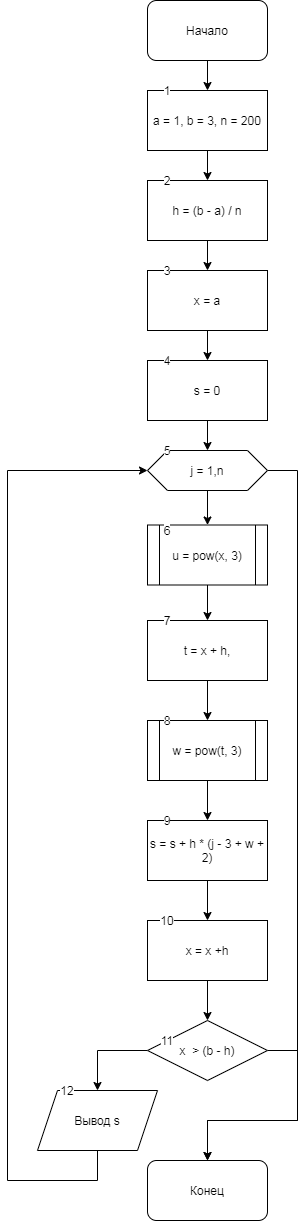

The diagram above was exported from draw.io. Its source (the exported page's mxGraphModel, read from the mxfile embedded in the PNG):
<mxGraphModel dx="524" dy="740" grid="1" gridSize="10" guides="1" tooltips="1" connect="1" arrows="1" fold="1" page="1" pageScale="1" pageWidth="827" pageHeight="1169" math="0" shadow="0">
  <root>
    <mxCell id="0" />
    <mxCell id="1" parent="0" />
    <mxCell id="0xsdV43lATMpWFFwcKq--3" value="" style="edgeStyle=orthogonalEdgeStyle;rounded=0;orthogonalLoop=1;jettySize=auto;html=1;" edge="1" parent="1" source="0xsdV43lATMpWFFwcKq--1" target="0xsdV43lATMpWFFwcKq--2">
      <mxGeometry relative="1" as="geometry" />
    </mxCell>
    <mxCell id="0xsdV43lATMpWFFwcKq--1" value="Начало" style="rounded=1;whiteSpace=wrap;html=1;" vertex="1" parent="1">
      <mxGeometry x="180" width="120" height="60" as="geometry" />
    </mxCell>
    <mxCell id="0xsdV43lATMpWFFwcKq--5" value="" style="edgeStyle=orthogonalEdgeStyle;rounded=0;orthogonalLoop=1;jettySize=auto;html=1;" edge="1" parent="1" source="0xsdV43lATMpWFFwcKq--2" target="0xsdV43lATMpWFFwcKq--4">
      <mxGeometry relative="1" as="geometry" />
    </mxCell>
    <mxCell id="0xsdV43lATMpWFFwcKq--2" value="a = 1, b = 3, n = 200" style="rounded=0;whiteSpace=wrap;html=1;" vertex="1" parent="1">
      <mxGeometry x="180" y="90" width="120" height="60" as="geometry" />
    </mxCell>
    <mxCell id="0xsdV43lATMpWFFwcKq--7" value="" style="edgeStyle=orthogonalEdgeStyle;rounded=0;orthogonalLoop=1;jettySize=auto;html=1;" edge="1" parent="1" source="0xsdV43lATMpWFFwcKq--4" target="0xsdV43lATMpWFFwcKq--6">
      <mxGeometry relative="1" as="geometry" />
    </mxCell>
    <mxCell id="0xsdV43lATMpWFFwcKq--4" value="h = (b - a) / n" style="whiteSpace=wrap;html=1;rounded=0;" vertex="1" parent="1">
      <mxGeometry x="180" y="180" width="120" height="60" as="geometry" />
    </mxCell>
    <mxCell id="0xsdV43lATMpWFFwcKq--9" value="" style="edgeStyle=orthogonalEdgeStyle;rounded=0;orthogonalLoop=1;jettySize=auto;html=1;" edge="1" parent="1" source="0xsdV43lATMpWFFwcKq--6" target="0xsdV43lATMpWFFwcKq--8">
      <mxGeometry relative="1" as="geometry" />
    </mxCell>
    <mxCell id="0xsdV43lATMpWFFwcKq--6" value="x = a" style="whiteSpace=wrap;html=1;rounded=0;" vertex="1" parent="1">
      <mxGeometry x="180" y="270" width="120" height="60" as="geometry" />
    </mxCell>
    <mxCell id="0xsdV43lATMpWFFwcKq--11" value="" style="edgeStyle=orthogonalEdgeStyle;rounded=0;orthogonalLoop=1;jettySize=auto;html=1;" edge="1" parent="1" source="0xsdV43lATMpWFFwcKq--8" target="0xsdV43lATMpWFFwcKq--10">
      <mxGeometry relative="1" as="geometry" />
    </mxCell>
    <mxCell id="0xsdV43lATMpWFFwcKq--8" value="s = 0" style="whiteSpace=wrap;html=1;rounded=0;" vertex="1" parent="1">
      <mxGeometry x="180" y="360" width="120" height="60" as="geometry" />
    </mxCell>
    <mxCell id="0xsdV43lATMpWFFwcKq--13" value="" style="edgeStyle=orthogonalEdgeStyle;rounded=0;orthogonalLoop=1;jettySize=auto;html=1;" edge="1" parent="1" source="0xsdV43lATMpWFFwcKq--10" target="0xsdV43lATMpWFFwcKq--12">
      <mxGeometry relative="1" as="geometry" />
    </mxCell>
    <mxCell id="0xsdV43lATMpWFFwcKq--29" style="edgeStyle=orthogonalEdgeStyle;rounded=0;orthogonalLoop=1;jettySize=auto;html=1;entryX=0.5;entryY=0;entryDx=0;entryDy=0;" edge="1" parent="1" source="0xsdV43lATMpWFFwcKq--10" target="0xsdV43lATMpWFFwcKq--28">
      <mxGeometry relative="1" as="geometry">
        <mxPoint x="240" y="1130" as="targetPoint" />
        <Array as="points">
          <mxPoint x="330" y="470" />
          <mxPoint x="330" y="1120" />
          <mxPoint x="240" y="1120" />
        </Array>
      </mxGeometry>
    </mxCell>
    <mxCell id="0xsdV43lATMpWFFwcKq--10" value="j = 1,n" style="shape=hexagon;perimeter=hexagonPerimeter2;whiteSpace=wrap;html=1;fixedSize=1;rounded=0;" vertex="1" parent="1">
      <mxGeometry x="180" y="450" width="120" height="40" as="geometry" />
    </mxCell>
    <mxCell id="0xsdV43lATMpWFFwcKq--15" value="" style="edgeStyle=orthogonalEdgeStyle;rounded=0;orthogonalLoop=1;jettySize=auto;html=1;" edge="1" parent="1" source="0xsdV43lATMpWFFwcKq--12" target="0xsdV43lATMpWFFwcKq--14">
      <mxGeometry relative="1" as="geometry" />
    </mxCell>
    <mxCell id="0xsdV43lATMpWFFwcKq--12" value="u = pow(x, 3)" style="shape=process;whiteSpace=wrap;html=1;backgroundOutline=1;rounded=0;" vertex="1" parent="1">
      <mxGeometry x="180" y="524.5" width="120" height="60" as="geometry" />
    </mxCell>
    <mxCell id="0xsdV43lATMpWFFwcKq--19" value="" style="edgeStyle=orthogonalEdgeStyle;rounded=0;orthogonalLoop=1;jettySize=auto;html=1;" edge="1" parent="1" source="0xsdV43lATMpWFFwcKq--14" target="0xsdV43lATMpWFFwcKq--18">
      <mxGeometry relative="1" as="geometry" />
    </mxCell>
    <mxCell id="0xsdV43lATMpWFFwcKq--14" value="t = x + h," style="whiteSpace=wrap;html=1;rounded=0;" vertex="1" parent="1">
      <mxGeometry x="180" y="620" width="120" height="60" as="geometry" />
    </mxCell>
    <mxCell id="0xsdV43lATMpWFFwcKq--22" value="" style="edgeStyle=orthogonalEdgeStyle;rounded=0;orthogonalLoop=1;jettySize=auto;html=1;" edge="1" parent="1" source="0xsdV43lATMpWFFwcKq--16" target="0xsdV43lATMpWFFwcKq--21">
      <mxGeometry relative="1" as="geometry" />
    </mxCell>
    <mxCell id="0xsdV43lATMpWFFwcKq--16" value="s = s + h * (j - 3 + w + 2)" style="whiteSpace=wrap;html=1;rounded=0;" vertex="1" parent="1">
      <mxGeometry x="180" y="820" width="120" height="60" as="geometry" />
    </mxCell>
    <mxCell id="0xsdV43lATMpWFFwcKq--20" value="" style="edgeStyle=orthogonalEdgeStyle;rounded=0;orthogonalLoop=1;jettySize=auto;html=1;" edge="1" parent="1" source="0xsdV43lATMpWFFwcKq--18" target="0xsdV43lATMpWFFwcKq--16">
      <mxGeometry relative="1" as="geometry" />
    </mxCell>
    <mxCell id="0xsdV43lATMpWFFwcKq--18" value="w = pow(t, 3)" style="shape=process;whiteSpace=wrap;html=1;backgroundOutline=1;" vertex="1" parent="1">
      <mxGeometry x="180" y="720" width="120" height="60" as="geometry" />
    </mxCell>
    <mxCell id="0xsdV43lATMpWFFwcKq--24" value="" style="edgeStyle=orthogonalEdgeStyle;rounded=0;orthogonalLoop=1;jettySize=auto;html=1;" edge="1" parent="1" source="0xsdV43lATMpWFFwcKq--21" target="0xsdV43lATMpWFFwcKq--23">
      <mxGeometry relative="1" as="geometry" />
    </mxCell>
    <mxCell id="0xsdV43lATMpWFFwcKq--21" value="x = x +h" style="whiteSpace=wrap;html=1;rounded=0;" vertex="1" parent="1">
      <mxGeometry x="180" y="920" width="120" height="60" as="geometry" />
    </mxCell>
    <mxCell id="0xsdV43lATMpWFFwcKq--25" style="edgeStyle=orthogonalEdgeStyle;rounded=0;orthogonalLoop=1;jettySize=auto;html=1;" edge="1" parent="1" source="0xsdV43lATMpWFFwcKq--23" target="0xsdV43lATMpWFFwcKq--26">
      <mxGeometry relative="1" as="geometry">
        <mxPoint x="120" y="1120" as="targetPoint" />
        <Array as="points">
          <mxPoint x="130" y="1050" />
        </Array>
      </mxGeometry>
    </mxCell>
    <mxCell id="0xsdV43lATMpWFFwcKq--27" style="edgeStyle=orthogonalEdgeStyle;rounded=0;orthogonalLoop=1;jettySize=auto;html=1;" edge="1" parent="1" source="0xsdV43lATMpWFFwcKq--23" target="0xsdV43lATMpWFFwcKq--28">
      <mxGeometry relative="1" as="geometry">
        <mxPoint x="370" y="1120" as="targetPoint" />
        <Array as="points">
          <mxPoint x="330" y="1050" />
          <mxPoint x="330" y="1120" />
          <mxPoint x="240" y="1120" />
        </Array>
      </mxGeometry>
    </mxCell>
    <mxCell id="0xsdV43lATMpWFFwcKq--23" value="x&amp;nbsp; &amp;gt; (b - h)" style="rhombus;whiteSpace=wrap;html=1;rounded=0;" vertex="1" parent="1">
      <mxGeometry x="180" y="1020" width="120" height="60" as="geometry" />
    </mxCell>
    <mxCell id="0xsdV43lATMpWFFwcKq--31" style="edgeStyle=orthogonalEdgeStyle;rounded=0;orthogonalLoop=1;jettySize=auto;html=1;entryX=0;entryY=0.5;entryDx=0;entryDy=0;" edge="1" parent="1" source="0xsdV43lATMpWFFwcKq--26" target="0xsdV43lATMpWFFwcKq--10">
      <mxGeometry relative="1" as="geometry">
        <mxPoint x="20" y="820" as="targetPoint" />
        <Array as="points">
          <mxPoint x="130" y="1180" />
          <mxPoint x="40" y="1180" />
          <mxPoint x="40" y="470" />
        </Array>
      </mxGeometry>
    </mxCell>
    <mxCell id="0xsdV43lATMpWFFwcKq--26" value="Вывод s" style="shape=parallelogram;perimeter=parallelogramPerimeter;whiteSpace=wrap;html=1;fixedSize=1;" vertex="1" parent="1">
      <mxGeometry x="70" y="1090" width="120" height="60" as="geometry" />
    </mxCell>
    <mxCell id="0xsdV43lATMpWFFwcKq--28" value="Конец" style="rounded=1;whiteSpace=wrap;html=1;" vertex="1" parent="1">
      <mxGeometry x="180" y="1160" width="120" height="60" as="geometry" />
    </mxCell>
    <mxCell id="0xsdV43lATMpWFFwcKq--32" value="1" style="text;html=1;strokeColor=none;fillColor=none;align=center;verticalAlign=middle;whiteSpace=wrap;rounded=0;labelBackgroundColor=#ffffff;" vertex="1" parent="1">
      <mxGeometry x="180" y="80" width="40" height="20" as="geometry" />
    </mxCell>
    <mxCell id="0xsdV43lATMpWFFwcKq--34" value="2" style="text;html=1;strokeColor=none;fillColor=none;align=center;verticalAlign=middle;whiteSpace=wrap;rounded=0;labelBackgroundColor=#ffffff;" vertex="1" parent="1">
      <mxGeometry x="180" y="170" width="40" height="20" as="geometry" />
    </mxCell>
    <mxCell id="0xsdV43lATMpWFFwcKq--35" value="3" style="text;html=1;strokeColor=none;fillColor=none;align=center;verticalAlign=middle;whiteSpace=wrap;rounded=0;labelBackgroundColor=#ffffff;" vertex="1" parent="1">
      <mxGeometry x="180" y="260" width="40" height="20" as="geometry" />
    </mxCell>
    <mxCell id="0xsdV43lATMpWFFwcKq--36" value="5" style="text;html=1;strokeColor=none;fillColor=none;align=center;verticalAlign=middle;whiteSpace=wrap;rounded=0;labelBackgroundColor=#ffffff;" vertex="1" parent="1">
      <mxGeometry x="180" y="440" width="40" height="20" as="geometry" />
    </mxCell>
    <mxCell id="0xsdV43lATMpWFFwcKq--37" value="4" style="text;html=1;strokeColor=none;fillColor=none;align=center;verticalAlign=middle;whiteSpace=wrap;rounded=0;labelBackgroundColor=#ffffff;" vertex="1" parent="1">
      <mxGeometry x="180" y="350" width="40" height="20" as="geometry" />
    </mxCell>
    <mxCell id="0xsdV43lATMpWFFwcKq--38" value="6" style="text;html=1;strokeColor=none;fillColor=none;align=center;verticalAlign=middle;whiteSpace=wrap;rounded=0;labelBackgroundColor=#ffffff;" vertex="1" parent="1">
      <mxGeometry x="180" y="520" width="40" height="20" as="geometry" />
    </mxCell>
    <mxCell id="0xsdV43lATMpWFFwcKq--39" value="7" style="text;html=1;strokeColor=none;fillColor=none;align=center;verticalAlign=middle;whiteSpace=wrap;rounded=0;labelBackgroundColor=#ffffff;" vertex="1" parent="1">
      <mxGeometry x="180" y="610" width="40" height="20" as="geometry" />
    </mxCell>
    <mxCell id="0xsdV43lATMpWFFwcKq--41" value="8" style="text;html=1;strokeColor=none;fillColor=none;align=center;verticalAlign=middle;whiteSpace=wrap;rounded=0;labelBackgroundColor=#ffffff;" vertex="1" parent="1">
      <mxGeometry x="180" y="710" width="40" height="20" as="geometry" />
    </mxCell>
    <mxCell id="0xsdV43lATMpWFFwcKq--42" value="9" style="text;html=1;strokeColor=none;fillColor=none;align=center;verticalAlign=middle;whiteSpace=wrap;rounded=0;labelBackgroundColor=#ffffff;" vertex="1" parent="1">
      <mxGeometry x="180" y="810" width="40" height="20" as="geometry" />
    </mxCell>
    <mxCell id="0xsdV43lATMpWFFwcKq--43" value="10" style="text;html=1;strokeColor=none;fillColor=none;align=center;verticalAlign=middle;whiteSpace=wrap;rounded=0;labelBackgroundColor=#ffffff;" vertex="1" parent="1">
      <mxGeometry x="180" y="910" width="40" height="20" as="geometry" />
    </mxCell>
    <mxCell id="0xsdV43lATMpWFFwcKq--44" value="11" style="text;html=1;strokeColor=none;fillColor=none;align=center;verticalAlign=middle;whiteSpace=wrap;rounded=0;labelBackgroundColor=#ffffff;" vertex="1" parent="1">
      <mxGeometry x="180" y="1030" width="40" height="20" as="geometry" />
    </mxCell>
    <mxCell id="0xsdV43lATMpWFFwcKq--45" value="12" style="text;html=1;strokeColor=none;fillColor=none;align=center;verticalAlign=middle;whiteSpace=wrap;rounded=0;labelBackgroundColor=#ffffff;" vertex="1" parent="1">
      <mxGeometry x="80" y="1080" width="40" height="20" as="geometry" />
    </mxCell>
  </root>
</mxGraphModel>